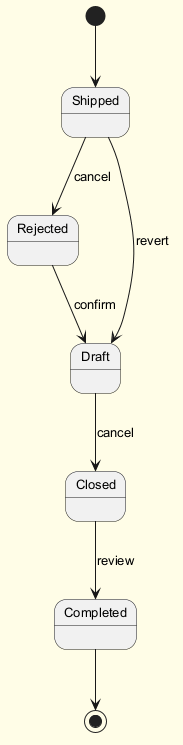

The diagram above was rendered by PlantUML. Its source (embedded in the PNG):
@startuml
skinparam backgroundColor #FFFDE7
skinparam classBackgroundColor #FFF9C4
skinparam classBorderColor #F57F17
skinparam defaultFontSize 13
[*] --> Shipped
Shipped --> Rejected : cancel
Rejected --> Draft : confirm
Draft --> Closed : cancel
Closed --> Completed : review
Shipped --> Draft : revert
Completed --> [*]
@enduml